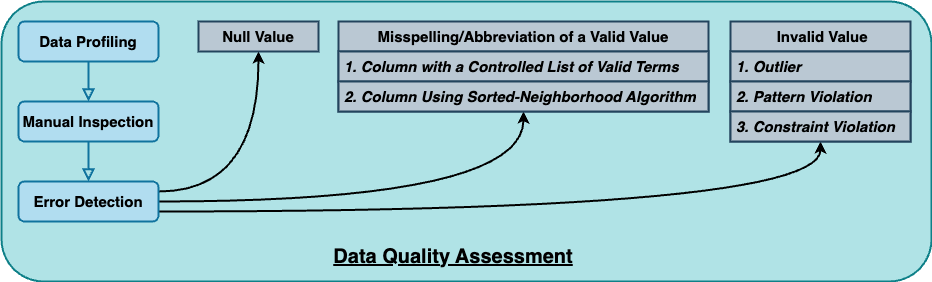

The diagram above was exported from draw.io. Its source (the exported page's mxGraphModel, read from the mxfile embedded in the PNG):
<mxGraphModel dx="2901" dy="1214" grid="1" gridSize="10" guides="1" tooltips="1" connect="1" arrows="1" fold="1" page="1" pageScale="1" pageWidth="827" pageHeight="1169" math="0" shadow="0">
  <root>
    <mxCell id="WIyWlLk6GJQsqaUBKTNV-0" />
    <mxCell id="WIyWlLk6GJQsqaUBKTNV-1" parent="WIyWlLk6GJQsqaUBKTNV-0" />
    <mxCell id="ayILVYH9H1jBLCyFGlAf-35" value="" style="rounded=1;whiteSpace=wrap;html=1;strokeWidth=2;fillColor=#b0e3e6;strokeColor=#0e8088;fontSize=15;" parent="WIyWlLk6GJQsqaUBKTNV-1" vertex="1">
      <mxGeometry x="-7" y="100" width="930" height="280" as="geometry" />
    </mxCell>
    <mxCell id="WIyWlLk6GJQsqaUBKTNV-2" value="" style="rounded=0;html=1;jettySize=auto;orthogonalLoop=1;fontSize=15;endArrow=block;endFill=0;endSize=8;strokeWidth=2;shadow=0;labelBackgroundColor=none;edgeStyle=orthogonalEdgeStyle;entryX=0.5;entryY=0;entryDx=0;entryDy=0;fontStyle=1;strokeColor=#10739e;fillColor=#b1ddf0;" parent="WIyWlLk6GJQsqaUBKTNV-1" source="WIyWlLk6GJQsqaUBKTNV-3" target="WIyWlLk6GJQsqaUBKTNV-11" edge="1">
      <mxGeometry relative="1" as="geometry">
        <mxPoint x="90" y="210" as="targetPoint" />
      </mxGeometry>
    </mxCell>
    <mxCell id="WIyWlLk6GJQsqaUBKTNV-3" value="Data Profiling" style="rounded=1;whiteSpace=wrap;html=1;fontSize=15;glass=0;strokeWidth=2;shadow=0;fontStyle=1;strokeColor=#10739e;fillColor=#b1ddf0;" parent="WIyWlLk6GJQsqaUBKTNV-1" vertex="1">
      <mxGeometry x="10" y="120" width="140" height="40" as="geometry" />
    </mxCell>
    <mxCell id="WIyWlLk6GJQsqaUBKTNV-11" value="Manual Inspection" style="rounded=1;whiteSpace=wrap;html=1;fontSize=15;glass=0;strokeWidth=2;shadow=0;fontStyle=1;strokeColor=#10739e;fillColor=#b1ddf0;" parent="WIyWlLk6GJQsqaUBKTNV-1" vertex="1">
      <mxGeometry x="10" y="200" width="140" height="40" as="geometry" />
    </mxCell>
    <mxCell id="ayILVYH9H1jBLCyFGlAf-9" style="edgeStyle=orthogonalEdgeStyle;rounded=0;orthogonalLoop=1;jettySize=auto;html=1;exitX=1;exitY=0.25;exitDx=0;exitDy=0;curved=1;fontSize=15;fontStyle=1;strokeWidth=2;" parent="WIyWlLk6GJQsqaUBKTNV-1" source="ayILVYH9H1jBLCyFGlAf-0" target="ayILVYH9H1jBLCyFGlAf-32" edge="1">
      <mxGeometry relative="1" as="geometry">
        <mxPoint x="230" y="210" as="targetPoint" />
      </mxGeometry>
    </mxCell>
    <mxCell id="ayILVYH9H1jBLCyFGlAf-10" style="edgeStyle=orthogonalEdgeStyle;rounded=0;orthogonalLoop=1;jettySize=auto;html=1;exitX=1;exitY=0.5;exitDx=0;exitDy=0;curved=1;fontSize=15;fontStyle=1;strokeWidth=2;" parent="WIyWlLk6GJQsqaUBKTNV-1" source="ayILVYH9H1jBLCyFGlAf-0" target="ayILVYH9H1jBLCyFGlAf-26" edge="1">
      <mxGeometry relative="1" as="geometry">
        <mxPoint x="320" y="210" as="targetPoint" />
      </mxGeometry>
    </mxCell>
    <mxCell id="ayILVYH9H1jBLCyFGlAf-33" style="edgeStyle=orthogonalEdgeStyle;rounded=0;orthogonalLoop=1;jettySize=auto;html=1;exitX=1;exitY=0.75;exitDx=0;exitDy=0;curved=1;fontStyle=1;strokeWidth=2;fontSize=15;" parent="WIyWlLk6GJQsqaUBKTNV-1" source="ayILVYH9H1jBLCyFGlAf-0" target="ayILVYH9H1jBLCyFGlAf-22" edge="1">
      <mxGeometry relative="1" as="geometry" />
    </mxCell>
    <mxCell id="ayILVYH9H1jBLCyFGlAf-0" value="Error Detection" style="rounded=1;whiteSpace=wrap;html=1;fontSize=15;glass=0;strokeWidth=2;shadow=0;fontStyle=1;strokeColor=#10739e;fillColor=#b1ddf0;" parent="WIyWlLk6GJQsqaUBKTNV-1" vertex="1">
      <mxGeometry x="10" y="280" width="140" height="40" as="geometry" />
    </mxCell>
    <mxCell id="ayILVYH9H1jBLCyFGlAf-2" value="" style="rounded=0;html=1;jettySize=auto;orthogonalLoop=1;fontSize=15;endArrow=block;endFill=0;endSize=8;strokeWidth=2;shadow=0;labelBackgroundColor=none;edgeStyle=orthogonalEdgeStyle;entryX=0.5;entryY=0;entryDx=0;entryDy=0;exitX=0.5;exitY=1;exitDx=0;exitDy=0;fontStyle=1;strokeColor=#10739e;fillColor=#b1ddf0;" parent="WIyWlLk6GJQsqaUBKTNV-1" source="WIyWlLk6GJQsqaUBKTNV-11" target="ayILVYH9H1jBLCyFGlAf-0" edge="1">
      <mxGeometry relative="1" as="geometry">
        <mxPoint x="100" y="170" as="sourcePoint" />
        <mxPoint x="100" y="220" as="targetPoint" />
      </mxGeometry>
    </mxCell>
    <mxCell id="ayILVYH9H1jBLCyFGlAf-22" value="&lt;span style=&quot;font-size: 15px;&quot;&gt;&amp;nbsp;Invalid Value&lt;/span&gt;" style="swimlane;fontStyle=1;childLayout=stackLayout;horizontal=1;startSize=30;horizontalStack=0;resizeParent=1;resizeParentMax=0;resizeLast=0;collapsible=1;marginBottom=0;whiteSpace=wrap;html=1;fontSize=15;strokeWidth=2;fillColor=#bac8d3;strokeColor=#23445d;" parent="WIyWlLk6GJQsqaUBKTNV-1" vertex="1">
      <mxGeometry x="722" y="120" width="180" height="120" as="geometry" />
    </mxCell>
    <mxCell id="ayILVYH9H1jBLCyFGlAf-23" value="&lt;span style=&quot;text-align: center; text-wrap: nowrap; font-size: 15px;&quot;&gt;&lt;i style=&quot;font-size: 15px;&quot;&gt;1. Outlier&amp;nbsp;&lt;/i&gt;&lt;/span&gt;" style="text;strokeColor=#23445d;fillColor=#bac8d3;align=left;verticalAlign=middle;spacingLeft=4;spacingRight=4;overflow=hidden;points=[[0,0.5],[1,0.5]];portConstraint=eastwest;rotatable=0;whiteSpace=wrap;html=1;fontSize=15;fontStyle=1;strokeWidth=2;" parent="ayILVYH9H1jBLCyFGlAf-22" vertex="1">
      <mxGeometry y="30" width="180" height="30" as="geometry" />
    </mxCell>
    <mxCell id="ayILVYH9H1jBLCyFGlAf-24" value="&lt;span style=&quot;text-align: center; text-wrap: nowrap; font-size: 15px;&quot;&gt;&lt;i style=&quot;font-size: 15px;&quot;&gt;2. Pattern Violation&amp;nbsp;&lt;/i&gt;&lt;/span&gt;" style="text;strokeColor=#23445d;fillColor=#bac8d3;align=left;verticalAlign=middle;spacingLeft=4;spacingRight=4;overflow=hidden;points=[[0,0.5],[1,0.5]];portConstraint=eastwest;rotatable=0;whiteSpace=wrap;html=1;fontSize=15;fontStyle=1;strokeWidth=2;" parent="ayILVYH9H1jBLCyFGlAf-22" vertex="1">
      <mxGeometry y="60" width="180" height="30" as="geometry" />
    </mxCell>
    <mxCell id="ayILVYH9H1jBLCyFGlAf-25" value="&lt;span style=&quot;text-align: center; text-wrap: nowrap; font-size: 15px;&quot;&gt;&lt;i style=&quot;font-size: 15px;&quot;&gt;3. Constraint Violation&amp;nbsp;&lt;/i&gt;&lt;/span&gt;" style="text;strokeColor=#23445d;fillColor=#bac8d3;align=left;verticalAlign=middle;spacingLeft=4;spacingRight=4;overflow=hidden;points=[[0,0.5],[1,0.5]];portConstraint=eastwest;rotatable=0;whiteSpace=wrap;html=1;fontSize=15;fontStyle=1;strokeWidth=2;" parent="ayILVYH9H1jBLCyFGlAf-22" vertex="1">
      <mxGeometry y="90" width="180" height="30" as="geometry" />
    </mxCell>
    <mxCell id="ayILVYH9H1jBLCyFGlAf-26" value="&lt;span style=&quot;font-size: 15px;&quot;&gt;Misspelling/Abbreviation of a Valid Value&lt;/span&gt;" style="swimlane;fontStyle=1;childLayout=stackLayout;horizontal=1;startSize=30;horizontalStack=0;resizeParent=1;resizeParentMax=0;resizeLast=0;collapsible=1;marginBottom=0;whiteSpace=wrap;html=1;fontSize=15;strokeWidth=2;fillColor=#bac8d3;strokeColor=#23445d;" parent="WIyWlLk6GJQsqaUBKTNV-1" vertex="1">
      <mxGeometry x="330" y="120" width="370" height="90" as="geometry" />
    </mxCell>
    <mxCell id="ayILVYH9H1jBLCyFGlAf-27" value="&lt;span style=&quot;text-align: center; text-wrap: nowrap; font-size: 15px;&quot;&gt;&lt;i style=&quot;font-size: 15px;&quot;&gt;1. Column with a Controlled List of Valid Terms&lt;/i&gt;&lt;/span&gt;" style="text;strokeColor=#23445d;fillColor=#bac8d3;align=left;verticalAlign=middle;spacingLeft=4;spacingRight=4;overflow=hidden;points=[[0,0.5],[1,0.5]];portConstraint=eastwest;rotatable=0;whiteSpace=wrap;html=1;fontSize=15;fontStyle=1;strokeWidth=2;" parent="ayILVYH9H1jBLCyFGlAf-26" vertex="1">
      <mxGeometry y="30" width="370" height="30" as="geometry" />
    </mxCell>
    <mxCell id="ayILVYH9H1jBLCyFGlAf-28" value="&lt;span style=&quot;text-align: center; text-wrap: nowrap; font-size: 15px;&quot;&gt;&lt;i style=&quot;font-size: 15px;&quot;&gt;2. Column Using Sorted-Neighborhood Algorithm&lt;/i&gt;&lt;/span&gt;" style="text;strokeColor=#23445d;fillColor=#bac8d3;align=left;verticalAlign=middle;spacingLeft=4;spacingRight=4;overflow=hidden;points=[[0,0.5],[1,0.5]];portConstraint=eastwest;rotatable=0;whiteSpace=wrap;html=1;fontSize=15;fontStyle=1;strokeWidth=2;" parent="ayILVYH9H1jBLCyFGlAf-26" vertex="1">
      <mxGeometry y="60" width="370" height="30" as="geometry" />
    </mxCell>
    <mxCell id="ayILVYH9H1jBLCyFGlAf-32" value="Null Value" style="rounded=0;whiteSpace=wrap;html=1;fontSize=15;fontStyle=1;strokeWidth=2;fillColor=#bac8d3;strokeColor=#23445d;" parent="WIyWlLk6GJQsqaUBKTNV-1" vertex="1">
      <mxGeometry x="190" y="120" width="120" height="30" as="geometry" />
    </mxCell>
    <mxCell id="ayILVYH9H1jBLCyFGlAf-36" value="&lt;b style=&quot;&quot;&gt;&lt;font size=&quot;1&quot; style=&quot;&quot;&gt;&lt;u style=&quot;font-size: 20px;&quot;&gt;Data Quality Assessment&lt;/u&gt;&lt;/font&gt;&lt;/b&gt;" style="text;html=1;align=center;verticalAlign=middle;whiteSpace=wrap;rounded=0;fontSize=15;" parent="WIyWlLk6GJQsqaUBKTNV-1" vertex="1">
      <mxGeometry x="260" y="340" width="370" height="30" as="geometry" />
    </mxCell>
  </root>
</mxGraphModel>